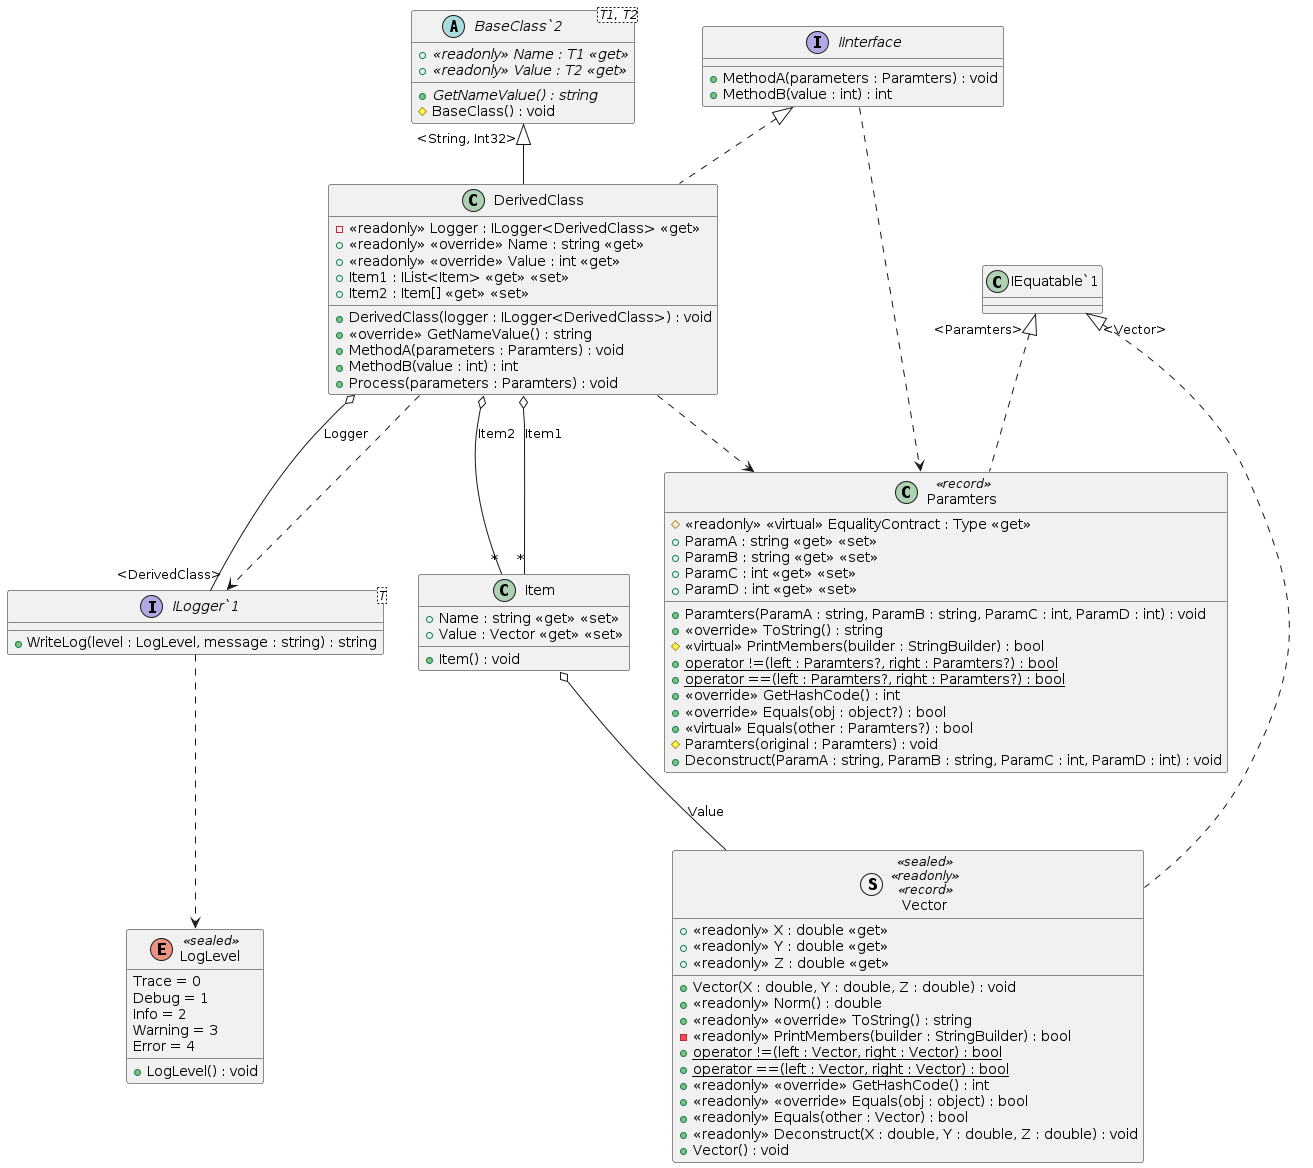

The diagram above was rendered by PlantUML. Its source (embedded in the PNG):
@startuml DerivedClass
abstract class BaseClass`2<T1, T2>  {
    + {abstract} <<readonly>> Name : T1 <<get>>
    + {abstract} <<readonly>> Value : T2 <<get>>
    + {abstract} GetNameValue() : string
    # BaseClass() : void
}
class Paramters <<record>>  {
    + Paramters(ParamA : string, ParamB : string, ParamC : int, ParamD : int) : void
    # <<readonly>> <<virtual>> EqualityContract : Type <<get>>
    + ParamA : string <<get>> <<set>>
    + ParamB : string <<get>> <<set>>
    + ParamC : int <<get>> <<set>>
    + ParamD : int <<get>> <<set>>
    + <<override>> ToString() : string
    # <<virtual>> PrintMembers(builder : StringBuilder) : bool
    + {static} operator !=(left : Paramters?, right : Paramters?) : bool
    + {static} operator ==(left : Paramters?, right : Paramters?) : bool
    + <<override>> GetHashCode() : int
    + <<override>> Equals(obj : object?) : bool
    + <<virtual>> Equals(other : Paramters?) : bool
    # Paramters(original : Paramters) : void
    + Deconstruct(ParamA : string, ParamB : string, ParamC : int, ParamD : int) : void
}
"IEquatable`1" "<Paramters>" <|.. Paramters
interface IInterface  {
    + MethodA(parameters : Paramters) : void
    + MethodB(value : int) : int
}
IInterface ..> Paramters
enum LogLevel <<sealed>>  {
    Trace = 0
    Debug = 1
    Info = 2
    Warning = 3
    Error = 4
    + LogLevel() : void
}
interface ILogger`1<T>  {
    + WriteLog(level : LogLevel, message : string) : string
}
"ILogger`1" ..> LogLevel
struct Vector <<sealed>> <<readonly>> <<record>>  {
    + Vector(X : double, Y : double, Z : double) : void
    + <<readonly>> X : double <<get>>
    + <<readonly>> Y : double <<get>>
    + <<readonly>> Z : double <<get>>
    + <<readonly>> Norm() : double
    + <<readonly>> <<override>> ToString() : string
    - <<readonly>> PrintMembers(builder : StringBuilder) : bool
    + {static} operator !=(left : Vector, right : Vector) : bool
    + {static} operator ==(left : Vector, right : Vector) : bool
    + <<readonly>> <<override>> GetHashCode() : int
    + <<readonly>> <<override>> Equals(obj : object) : bool
    + <<readonly>> Equals(other : Vector) : bool
    + <<readonly>> Deconstruct(X : double, Y : double, Z : double) : void
    + Vector() : void
}
"IEquatable`1" "<Vector>" <|.. Vector
class Item  {
    + Name : string <<get>> <<set>>
    + Value : Vector <<get>> <<set>>
    + Item() : void
}
Item o-- Vector : Value

class DerivedClass  {
    - <<readonly>> Logger : ILogger<DerivedClass> <<get>>
    + <<readonly>> <<override>> Name : string <<get>>
    + <<readonly>> <<override>> Value : int <<get>>
    + Item1 : IList<Item> <<get>> <<set>>
    + Item2 : Item[] <<get>> <<set>>
    + DerivedClass(logger : ILogger<DerivedClass>) : void
    + <<override>> GetNameValue() : string
    + MethodA(parameters : Paramters) : void
    + MethodB(value : int) : int
    + Process(parameters : Paramters) : void
}
"BaseClass`2" "<String, Int32>" <|-- DerivedClass
IInterface <|.. DerivedClass
DerivedClass o-- "ILogger`1" : Logger
DerivedClass o-- "*" Item : Item1
DerivedClass o-- "*" Item : Item2
DerivedClass ..> "<DerivedClass>" "ILogger`1"
DerivedClass ..> Paramters
@enduml